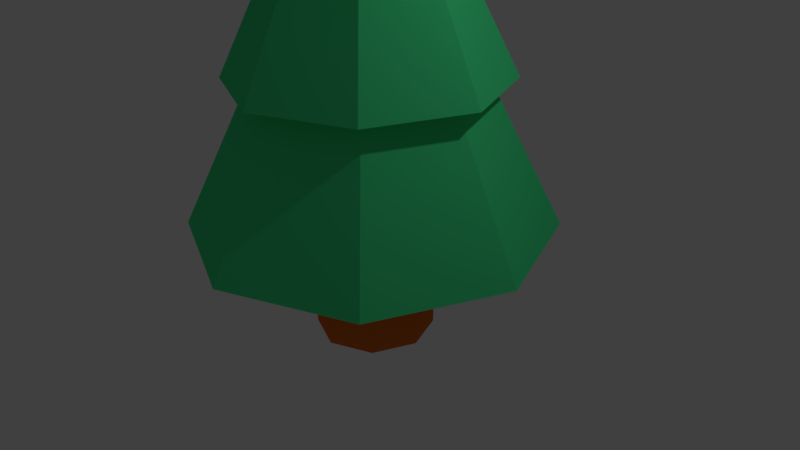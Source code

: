 # Source: tree02.blend  (saved by Blender 2.77.0; exported with 4.5.12 LTS)
import bpy
from mathutils import Matrix  # noqa: F401  (used for matrix-valued properties, if any)

bpy.ops.wm.read_factory_settings(use_empty=True)
scene = bpy.context.scene
scene.name = 'Scene'

# ---- collections
col_collection_1 = bpy.data.collections.new('Collection 1'); scene.collection.children.link(col_collection_1)

# ---- materials (node trees are filled in below, after node groups)
mat_material_001 = bpy.data.materials.new('Material.001')
mat_material_001.alpha_threshold = 0.0
mat_material_001.use_transparent_shadow = False
mat_material_001.diffuse_color = (0.06195, 0.8, 0.2795, 1.0)
mat_material_001.roughness = 0.5
mat_material_002 = bpy.data.materials.new('Material.002')
mat_material_002.alpha_threshold = 0.0
mat_material_002.use_transparent_shadow = False
mat_material_002.diffuse_color = (0.8, 0.1592, 0.02286, 1.0)
mat_material_002.roughness = 0.5

# ---- material node trees

# ---- world
world_world = bpy.data.worlds.new('World'); scene.world = world_world
world_world.color = (0.05088, 0.05088, 0.05088)
world_world.use_sun_shadow = False
world_world.sun_shadow_jitter_overblur = 0.0
world_world.cycles.sampling_method = 'MANUAL'

# ---- cameras
cam_camera = bpy.data.cameras.new('Camera')
cam_camera.clip_end = 100.0
cam_camera.lens = 35.0
cam_camera.sensor_width = 32.0
cam_camera.sensor_height = 18.0
cam_camera.ortho_scale = 7.314
cam_camera.dof.focus_distance = 0.0
cam_camera.dof.aperture_fstop = 128.0

# ---- lights
light_lamp = bpy.data.lights.new('Lamp', 'POINT')
light_lamp.transmission_factor = 0.0
light_lamp.cutoff_distance = 30.0
light_lamp.energy = 100.0
light_lamp.shadow_buffer_clip_start = 1.001
light_lamp.shadow_soft_size = 0.1
light_lamp.shadow_maximum_resolution = 0.006
light_lamp.use_absolute_resolution = True

# ---- meshes
me_cylinder_005 = bpy.data.meshes.new('Cylinder.005')
me_cylinder_005.from_pydata([(0.0, 1.0, -1.0), (-7.451e-09, 0.0, 1.0), (0.7071, 0.7071, -1.0), (0.0, 0.0, 1.0), (1.0, -4.371e-08, -1.0), (0.0, 7.451e-09, 1.0), (0.7071, -0.7071, -1.0), (0.0, 0.0, 1.0), (-8.742e-08, -1.0, -1.0), (-7.451e-09, 0.0, 1.0), (-0.7071, -0.7071, -1.0), (0.0, 0.0, 1.0), (-1.0, 1.192e-08, -1.0), (0.0, 7.451e-09, 1.0), (-0.7071, 0.7071, -1.0), (0.0, 0.0, 1.0)], [], [(0, 1, 3, 2), (2, 3, 5, 4), (4, 5, 7, 6), (6, 7, 9, 8), (8, 9, 11, 10), (10, 11, 13, 12), (3, 1, 15, 13, 11, 9, 7, 5), (12, 13, 15, 14), (14, 15, 1, 0), (0, 2, 4, 6, 8, 10, 12, 14)])
me_cylinder_005.materials.append(mat_material_001)
me_cylinder_005.use_remesh_preserve_volume = False
me_cylinder_005.use_remesh_preserve_attributes = False
me_cylinder_005.use_mirror_vertex_groups = False
me_cylinder_005.update()
me_cylinder_004 = bpy.data.meshes.new('Cylinder.004')
me_cylinder_004.from_pydata([(0.0, 1.0, -1.0), (-7.451e-09, 0.0, 1.0), (0.7071, 0.7071, -1.0), (0.0, 0.0, 1.0), (1.0, -4.371e-08, -1.0), (0.0, 7.451e-09, 1.0), (0.7071, -0.7071, -1.0), (0.0, 0.0, 1.0), (-8.742e-08, -1.0, -1.0), (-7.451e-09, 0.0, 1.0), (-0.7071, -0.7071, -1.0), (0.0, 0.0, 1.0), (-1.0, 1.192e-08, -1.0), (0.0, 7.451e-09, 1.0), (-0.7071, 0.7071, -1.0), (0.0, 0.0, 1.0)], [], [(0, 1, 3, 2), (2, 3, 5, 4), (4, 5, 7, 6), (6, 7, 9, 8), (8, 9, 11, 10), (10, 11, 13, 12), (3, 1, 15, 13, 11, 9, 7, 5), (12, 13, 15, 14), (14, 15, 1, 0), (0, 2, 4, 6, 8, 10, 12, 14)])
me_cylinder_004.materials.append(mat_material_001)
me_cylinder_004.use_remesh_preserve_volume = False
me_cylinder_004.use_remesh_preserve_attributes = False
me_cylinder_004.use_mirror_vertex_groups = False
me_cylinder_004.update()
me_cylinder_003 = bpy.data.meshes.new('Cylinder.003')
me_cylinder_003.from_pydata([(0.0, 1.0, -1.0), (-7.451e-09, 0.0, 1.0), (0.7071, 0.7071, -1.0), (0.0, 0.0, 1.0), (1.0, -4.371e-08, -1.0), (0.0, 7.451e-09, 1.0), (0.7071, -0.7071, -1.0), (0.0, 0.0, 1.0), (-8.742e-08, -1.0, -1.0), (-7.451e-09, 0.0, 1.0), (-0.7071, -0.7071, -1.0), (0.0, 0.0, 1.0), (-1.0, 1.192e-08, -1.0), (0.0, 7.451e-09, 1.0), (-0.7071, 0.7071, -1.0), (0.0, 0.0, 1.0)], [], [(0, 1, 3, 2), (2, 3, 5, 4), (4, 5, 7, 6), (6, 7, 9, 8), (8, 9, 11, 10), (10, 11, 13, 12), (3, 1, 15, 13, 11, 9, 7, 5), (12, 13, 15, 14), (14, 15, 1, 0), (0, 2, 4, 6, 8, 10, 12, 14)])
me_cylinder_003.materials.append(mat_material_001)
me_cylinder_003.use_remesh_preserve_volume = False
me_cylinder_003.use_remesh_preserve_attributes = False
me_cylinder_003.use_mirror_vertex_groups = False
me_cylinder_003.update()
me_cylinder_002 = bpy.data.meshes.new('Cylinder.002')
me_cylinder_002.from_pydata([(0.0, 1.0, -1.0), (-7.451e-09, 0.0, 1.0), (0.7071, 0.7071, -1.0), (0.0, 0.0, 1.0), (1.0, -4.371e-08, -1.0), (0.0, 7.451e-09, 1.0), (0.7071, -0.7071, -1.0), (0.0, 0.0, 1.0), (-8.742e-08, -1.0, -1.0), (-7.451e-09, 0.0, 1.0), (-0.7071, -0.7071, -1.0), (0.0, 0.0, 1.0), (-1.0, 1.192e-08, -1.0), (0.0, 7.451e-09, 1.0), (-0.7071, 0.7071, -1.0), (0.0, 0.0, 1.0)], [], [(0, 1, 3, 2), (2, 3, 5, 4), (4, 5, 7, 6), (6, 7, 9, 8), (8, 9, 11, 10), (10, 11, 13, 12), (3, 1, 15, 13, 11, 9, 7, 5), (12, 13, 15, 14), (14, 15, 1, 0), (0, 2, 4, 6, 8, 10, 12, 14)])
me_cylinder_002.materials.append(mat_material_001)
me_cylinder_002.use_remesh_preserve_volume = False
me_cylinder_002.use_remesh_preserve_attributes = False
me_cylinder_002.use_mirror_vertex_groups = False
me_cylinder_002.update()
me_cylinder_001 = bpy.data.meshes.new('Cylinder.001')
me_cylinder_001.from_pydata([(0.0, 1.0, -1.0), (-7.451e-09, 0.0, 1.0), (0.7071, 0.7071, -1.0), (0.0, 0.0, 1.0), (1.0, -4.371e-08, -1.0), (0.0, 7.451e-09, 1.0), (0.7071, -0.7071, -1.0), (0.0, 0.0, 1.0), (-8.742e-08, -1.0, -1.0), (-7.451e-09, 0.0, 1.0), (-0.7071, -0.7071, -1.0), (0.0, 0.0, 1.0), (-1.0, 1.192e-08, -1.0), (0.0, 7.451e-09, 1.0), (-0.7071, 0.7071, -1.0), (0.0, 0.0, 1.0)], [], [(0, 1, 3, 2), (2, 3, 5, 4), (4, 5, 7, 6), (6, 7, 9, 8), (8, 9, 11, 10), (10, 11, 13, 12), (3, 1, 15, 13, 11, 9, 7, 5), (12, 13, 15, 14), (14, 15, 1, 0), (0, 2, 4, 6, 8, 10, 12, 14)])
me_cylinder_001.materials.append(mat_material_001)
me_cylinder_001.use_remesh_preserve_volume = False
me_cylinder_001.use_remesh_preserve_attributes = False
me_cylinder_001.use_mirror_vertex_groups = False
me_cylinder_001.update()
me_cylinder = bpy.data.meshes.new('Cylinder')
me_cylinder.from_pydata([(-1.913e-08, 0.7695, -1.0), (-1.496e-09, 0.7992, 1.0), (0.5441, 0.5441, -1.0), (0.5651, 0.5651, 1.0), (0.7695, -3.192e-08, -1.0), (0.7992, -3.344e-08, 1.0), (0.5441, -0.5441, -1.0), (0.5651, -0.5651, 1.0), (-8.64e-08, -0.7695, -1.0), (-7.137e-08, -0.7992, 1.0), (-0.5441, -0.5441, -1.0), (-0.5651, -0.5651, 1.0), (-0.7695, 1.089e-08, -1.0), (-0.7992, 1.103e-08, 1.0), (-0.5441, 0.5441, -1.0), (-0.5651, 0.5651, 1.0), (0.07092, 0.07092, 8.315), (-3.928e-08, 0.1003, 8.315), (0.1003, -4.196e-09, 8.315), (0.07092, -0.07092, 8.315), (-4.805e-08, -0.1003, 8.315), (-0.07092, -0.07092, 8.315), (-0.1003, 1.384e-09, 8.315), (-0.07092, 0.07092, 8.315)], [], [(0, 1, 3, 2), (2, 3, 5, 4), (4, 5, 7, 6), (6, 7, 9, 8), (8, 9, 11, 10), (10, 11, 13, 12), (7, 5, 18, 19), (12, 13, 15, 14), (14, 15, 1, 0), (0, 2, 4, 6, 8, 10, 12, 14), (16, 17, 23, 22, 21, 20, 19, 18), (13, 11, 21, 22), (9, 7, 19, 20), (15, 13, 22, 23), (5, 3, 16, 18), (11, 9, 20, 21), (1, 15, 23, 17), (3, 1, 17, 16)])
me_cylinder.materials.append(mat_material_002)
me_cylinder.use_remesh_preserve_volume = False
me_cylinder.use_remesh_preserve_attributes = False
me_cylinder.use_mirror_vertex_groups = False
me_cylinder.update()

# ---- objects
ob_cylinder_005 = bpy.data.objects.new('Cylinder.005', me_cylinder_005)
ob_cylinder_004 = bpy.data.objects.new('Cylinder.004', me_cylinder_004)
ob_cylinder_003 = bpy.data.objects.new('Cylinder.003', me_cylinder_003)
ob_cylinder_002 = bpy.data.objects.new('Cylinder.002', me_cylinder_002)
ob_cylinder_001 = bpy.data.objects.new('Cylinder.001', me_cylinder_001)
ob_cylinder = bpy.data.objects.new('Cylinder', me_cylinder)
ob_lamp = bpy.data.objects.new('Lamp', light_lamp)
ob_camera = bpy.data.objects.new('Camera', cam_camera)

# ---- transforms, parenting, visibility, modifiers, constraints
ob_cylinder_005.location = (0.0, 0.0, 7.792)
ob_cylinder_005.scale = (0.7537, 0.7537, 0.7537)
ob_cylinder_005.lineart.crease_threshold = 0.0
ob_cylinder_004.location = (0.0, 0.0, 6.638)
ob_cylinder_004.scale = (1.067, 1.067, 1.067)
ob_cylinder_004.lineart.crease_threshold = 0.0
ob_cylinder_003.location = (0.0, 0.0, 5.427)
ob_cylinder_003.scale = (1.355, 1.355, 1.355)
ob_cylinder_003.lineart.crease_threshold = 0.0
ob_cylinder_002.location = (0.0, 0.0, 4.103)
ob_cylinder_002.scale = (1.76, 1.76, 1.76)
ob_cylinder_002.lineart.crease_threshold = 0.0
ob_cylinder_001.location = (0.0, 0.0, 2.803)
ob_cylinder_001.scale = (2.353, 2.353, 2.353)
ob_cylinder_001.lineart.crease_threshold = 0.0
ob_cylinder.location = (0.0, 0.0, 0.0)
ob_cylinder.lineart.crease_threshold = 0.0
ob_lamp.location = (4.076, 1.005, 5.904)
ob_lamp.rotation_euler = (0.6503, 0.05522, 1.866)
ob_lamp.lock_rotations_4d = False
ob_lamp.empty_display_type = 'ARROWS'
ob_lamp.color = (0.0, 0.0, 0.0, 0.0)
ob_lamp.lineart.crease_threshold = 0.0
ob_camera.location = (7.481, -6.508, 5.344)
ob_camera.rotation_euler = (1.109, 0.01082, 0.8149)
ob_camera.lock_rotations_4d = False
ob_camera.empty_display_type = 'ARROWS'
ob_camera.color = (0.0, 0.0, 0.0, 0.0)
ob_camera.display_type = 'WIRE'
ob_camera.lineart.crease_threshold = 0.0

# ---- collection membership
col_collection_1.objects.link(ob_cylinder_005)
col_collection_1.objects.link(ob_cylinder_004)
col_collection_1.objects.link(ob_cylinder_003)
col_collection_1.objects.link(ob_cylinder_002)
col_collection_1.objects.link(ob_cylinder_001)
col_collection_1.objects.link(ob_cylinder)
col_collection_1.objects.link(ob_lamp)
col_collection_1.objects.link(ob_camera)

# ---- scene / render settings (as saved in the file)
scene.camera = ob_camera
scene.frame_start = 1; scene.frame_end = 250; scene.frame_set(1)
scene.render.engine = 'BLENDER_EEVEE_NEXT'
scene.render.resolution_percentage = 50
scene.render.dither_intensity = 0.0
scene.cycles.use_denoising = False
scene.cycles.samples = 128
scene.cycles.sampling_pattern = 'TABULATED_SOBOL'
scene.cycles.light_sampling_threshold = 0.0
scene.cycles.use_adaptive_sampling = False
scene.cycles.use_light_tree = False
scene.cycles.blur_glossy = 0.0
scene.cycles.sample_clamp_indirect = 0.0
scene.view_settings.view_transform = 'Standard'
bpy.context.view_layer.update()
